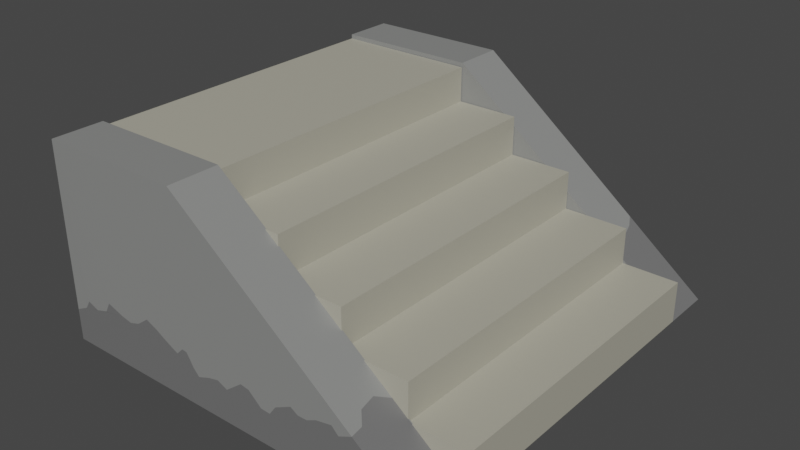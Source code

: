 # Source: escalera.blend  (saved by Blender 2.81.16; exported with 4.5.12 LTS)
import bpy
from mathutils import Matrix  # noqa: F401  (used for matrix-valued properties, if any)

bpy.ops.wm.read_factory_settings(use_empty=True)
scene = bpy.context.scene
scene.name = 'Scene'

# ---- collections
col_collection = bpy.data.collections.new('Collection'); scene.collection.children.link(col_collection)

# ---- materials (node trees are filled in below, after node groups)
mat_material_001 = bpy.data.materials.new('Material.001')
mat_material_001.use_transparent_shadow = False
mat_material_002 = bpy.data.materials.new('Material.002')
mat_material_002.use_transparent_shadow = False
mat_material_003 = bpy.data.materials.new('Material.003')
mat_material_003.use_transparent_shadow = False
mat_material_004 = bpy.data.materials.new('Material.004')
mat_material_004.use_transparent_shadow = False
mat_material_005 = bpy.data.materials.new('Material.005')
mat_material_005.use_transparent_shadow = False

# ---- material node trees
mat_material_001.use_nodes = True; mat_material_001.node_tree.nodes.clear()
_N = mat_material_001.node_tree.nodes; _L = mat_material_001.node_tree.links
n0 = _N.new('ShaderNodeOutputMaterial'); n0.name = 'Material Output'; n0.location = (300, 300)
n1 = _N.new('ShaderNodeBsdfPrincipled'); n1.name = 'Principled BSDF'; n1.location = (10, 300)
n1.distribution = 'GGX'
n1.subsurface_method = 'BURLEY'
n1.inputs[0].default_value = (0.4385, 0.4221, 0.3438, 1.0)
n1.inputs[3].default_value = 1.45
n1.inputs[27].default_value = (0.0, 0.0, 0.0, 1.0)
n1.inputs[28].default_value = 1.0
_L.new(n1.outputs[0], n0.inputs[0])
n0.is_active_output = True
mat_material_002.use_nodes = True; mat_material_002.node_tree.nodes.clear()
_N = mat_material_002.node_tree.nodes; _L = mat_material_002.node_tree.links
n0 = _N.new('ShaderNodeOutputMaterial'); n0.name = 'Material Output'; n0.location = (300, 300)
n1 = _N.new('ShaderNodeBsdfPrincipled'); n1.name = 'Principled BSDF'; n1.location = (10, 300)
n1.distribution = 'GGX'
n1.subsurface_method = 'BURLEY'
n1.inputs[0].default_value = (0.2493, 0.2529, 0.2457, 1.0)
n1.inputs[3].default_value = 1.45
n1.inputs[27].default_value = (0.0, 0.0, 0.0, 1.0)
n1.inputs[28].default_value = 1.0
_L.new(n1.outputs[0], n0.inputs[0])
n0.is_active_output = True
mat_material_003.use_nodes = True; mat_material_003.node_tree.nodes.clear()
_N = mat_material_003.node_tree.nodes; _L = mat_material_003.node_tree.links
n0 = _N.new('ShaderNodeOutputMaterial'); n0.name = 'Material Output'; n0.location = (300, 300)
n1 = _N.new('ShaderNodeBsdfPrincipled'); n1.name = 'Principled BSDF'; n1.location = (10, 300)
n1.distribution = 'GGX'
n1.subsurface_method = 'BURLEY'
n1.inputs[0].default_value = (0.01341, 0.003103, 0.004301, 1.0)
n1.inputs[3].default_value = 1.45
n1.inputs[27].default_value = (0.0, 0.0, 0.0, 1.0)
n1.inputs[28].default_value = 1.0
_L.new(n1.outputs[0], n0.inputs[0])
n0.is_active_output = True
mat_material_004.use_nodes = True; mat_material_004.node_tree.nodes.clear()
_N = mat_material_004.node_tree.nodes; _L = mat_material_004.node_tree.links
n0 = _N.new('ShaderNodeOutputMaterial'); n0.name = 'Material Output'; n0.location = (300, 300)
n1 = _N.new('ShaderNodeBsdfPrincipled'); n1.name = 'Principled BSDF'; n1.location = (10, 300)
n1.distribution = 'GGX'
n1.subsurface_method = 'BURLEY'
n1.inputs[0].default_value = (0.65, 0.65, 0.65, 1.0)
n1.inputs[3].default_value = 1.45
n1.inputs[27].default_value = (0.0, 0.0, 0.0, 1.0)
n1.inputs[28].default_value = 1.0
_L.new(n1.outputs[0], n0.inputs[0])
n0.is_active_output = True
mat_material_005.use_nodes = True; mat_material_005.node_tree.nodes.clear()
_N = mat_material_005.node_tree.nodes; _L = mat_material_005.node_tree.links
n0 = _N.new('ShaderNodeOutputMaterial'); n0.name = 'Material Output'; n0.location = (300, 300)
n1 = _N.new('ShaderNodeBsdfPrincipled'); n1.name = 'Principled BSDF'; n1.location = (10, 300)
n1.distribution = 'GGX'
n1.subsurface_method = 'BURLEY'
n1.inputs[0].default_value = (0.1574, 0.1574, 0.1574, 1.0)
n1.inputs[3].default_value = 1.45
n1.inputs[27].default_value = (0.0, 0.0, 0.0, 1.0)
n1.inputs[28].default_value = 1.0
_L.new(n1.outputs[0], n0.inputs[0])
n0.is_active_output = True

# ---- world
world_world = bpy.data.worlds.new('World'); scene.world = world_world
world_world.use_nodes = True; world_world.node_tree.nodes.clear()
_N = world_world.node_tree.nodes; _L = world_world.node_tree.links
n0 = _N.new('ShaderNodeOutputWorld'); n0.name = 'World Output'; n0.location = (300, 300)
n1 = _N.new('ShaderNodeBackground'); n1.name = 'Background'; n1.location = (10, 300)
n1.inputs[0].default_value = (0.05088, 0.05088, 0.05088, 1.0)
_L.new(n1.outputs[0], n0.inputs[0])
n0.is_active_output = True
world_world.color = (0.05088, 0.05088, 0.05088)
world_world.use_sun_shadow = False
world_world.sun_shadow_jitter_overblur = 0.0

# ---- meshes
me_cube_001 = bpy.data.meshes.new('Cube.001')
me_cube_001.from_pydata([(-4.601, -2.651, -0.01009), (-3.459, -2.651, 2.47), (-4.601, -1.999, -0.01009), (-3.459, -1.999, 2.47), (-1.276, -2.651, -0.01009), (-1.276, -1.999, -0.01009), (-0.2772, -2.012, -0.01009), (-5.29, -1.999, -0.01009), (-5.29, -2.651, -0.01009), (-5.29, -2.665, 2.47), (-5.29, -2.012, 2.47), (-1.0, -6.691, -0.01009), (-1.0, -6.691, 0.5153), (-1.0, -2.665, -0.01009), (-1.0, -2.665, 0.5153), (-0.2772, -6.691, -0.01009), (-0.2772, -6.691, 0.5153), (-0.2772, -2.665, -0.01009), (-0.2772, -2.665, 0.5153), (-1.828, -2.665, -0.01009), (-1.828, -6.691, -0.01009), (-1.828, -6.691, 0.5153), (-1.828, -2.665, 0.5153), (-1.0, -6.691, 0.9796), (-1.0, -2.665, 0.9796), (-1.828, -6.691, 0.9796), (-1.828, -2.665, 0.9796), (-2.644, -2.665, -0.01009), (-2.644, -6.691, -0.01009), (-2.644, -6.691, 0.5153), (-2.644, -2.665, 0.5153), (-2.644, -6.691, 0.9796), (-2.644, -2.665, 0.9796), (-1.828, -6.691, 1.465), (-1.828, -2.665, 1.465), (-2.644, -6.691, 1.465), (-2.644, -2.665, 1.465), (-3.459, -2.665, -0.01009), (-3.459, -6.691, -0.01009), (-3.459, -6.691, 0.5153), (-3.459, -2.665, 0.5153), (-3.459, -6.691, 0.9796), (-3.459, -2.665, 0.9796), (-3.459, -6.691, 1.465), (-3.459, -2.665, 1.465), (-2.644, -6.691, 1.968), (-2.644, -2.665, 1.968), (-3.459, -6.691, 1.968), (-3.459, -2.665, 1.968), (-4.229, -2.665, -0.01009), (-4.229, -6.691, -0.01009), (-4.229, -6.691, 0.5153), (-4.229, -2.665, 0.5153), (-4.229, -6.691, 0.9796), (-4.229, -2.665, 0.9796), (-4.229, -6.691, 1.465), (-4.229, -2.665, 1.465), (-4.229, -6.691, 1.968), (-4.229, -2.665, 1.968), (-3.459, -6.691, 2.415), (-3.459, -2.665, 2.415), (-4.229, -6.691, 2.415), (-4.229, -2.665, 2.415), (-5.29, -2.665, -0.01009), (-5.29, -6.691, -0.01009), (-5.29, -6.691, 0.5153), (-5.29, -2.665, 0.5153), (-5.29, -6.691, 0.9796), (-5.29, -2.665, 0.9796), (-5.29, -6.691, 1.465), (-5.29, -2.665, 1.465), (-5.29, -6.691, 1.968), (-5.29, -2.665, 1.968), (-5.29, -6.691, 2.415), (-5.29, -2.665, 2.415), (-4.601, -7.33, -0.01009), (-3.459, -7.33, 2.47), (-4.601, -6.678, -0.01009), (-3.459, -6.678, 2.47), (-1.276, -7.33, -0.01009), (-0.2772, -7.33, -0.01009), (-1.276, -6.678, -0.01009), (-0.2772, -6.678, -0.01009), (-5.29, -6.678, -0.01009), (-5.29, -7.33, -0.01009), (-5.29, -7.344, 2.47), (-5.29, -6.691, 2.47), (-4.323, -7.33, 0.5928), (-1.137, -7.33, 0.6598), (-5.29, -7.333, 0.3894), (-5.122, -7.333, 0.4714), (-5.054, -7.334, 0.5793), (-4.909, -7.333, 0.5222), (-4.745, -7.333, 0.5722), (-4.677, -7.333, 0.6983), (-4.46, -7.331, 0.6224), (-4.188, -7.33, 0.634), (-4.031, -7.33, 0.7506), (-3.877, -7.33, 0.6848), (-3.742, -7.33, 0.6089), (-3.57, -7.33, 0.5234), (-3.481, -7.33, 0.6111), (-3.417, -7.33, 0.602), (-3.373, -7.33, 0.5348), (-3.33, -7.33, 0.4576), (-3.25, -7.33, 0.3707), (-3.089, -7.33, 0.4307), (-2.957, -7.33, 0.4611), (-2.829, -7.33, 0.4039), (-2.611, -7.33, 0.5705), (-2.5, -7.33, 0.5522), (-2.336, -7.33, 0.4085), (-2.216, -7.33, 0.4), (-2.131, -7.33, 0.5169), (-1.919, -7.33, 0.6244), (-1.827, -7.33, 0.5677), (-1.708, -7.33, 0.5688), (-1.589, -7.33, 0.6273), (-1.388, -7.33, 0.6671), (-1.304, -7.33, 0.5819), (-1.153, -7.172, 0.6723), (-1.258, -7.06, 0.7543), (-1.288, -6.856, 0.7774), (-1.197, -6.691, 0.707), (-4.282, -1.999, 0.6824), (-5.29, -2.003, 0.7809), (-1.303, -2.008, 0.7896), (-1.316, -2.66, 0.7995), (-1.473, -2.005, 0.748), (-1.549, -2.003, 0.6677), (-1.703, -2.001, 0.7056), (-1.806, -2.001, 0.7887), (-1.97, -1.999, 0.7399), (-2.101, -1.999, 0.6649), (-2.365, -1.999, 0.699), (-2.46, -1.999, 0.8012), (-2.662, -1.999, 0.8734), (-2.846, -1.999, 0.7523), (-3.007, -1.999, 0.6123), (-3.264, -1.999, 0.6204), (-3.378, -1.999, 0.7334), (-3.458, -1.999, 0.8026), (-3.673, -1.999, 0.7863), (-3.819, -1.999, 0.7178), (-3.99, -1.999, 0.5926), (-4.118, -1.999, 0.6705), (-4.489, -1.999, 0.6385), (-4.605, -1.999, 0.5504), (-4.779, -1.999, 0.6837), (-4.924, -2.0, 0.7342), (-5.071, -2.002, 0.859), (-1.39, -2.497, 0.8572), (-1.315, -2.357, 0.7988), (-1.198, -2.266, 0.7076), (-1.233, -2.136, 0.7351)], [], [(1, 3, 10, 9), (2, 124, 145, 144, 143, 142, 141, 140, 139, 138, 137, 136, 135, 134, 133, 132, 131, 130, 129, 128, 126, 6, 5), (5, 6, 17, 4), (4, 17, 127, 1, 0), (2, 5, 4, 0), (6, 126, 154, 153, 152, 151, 127, 17), (8, 9, 10, 125, 7), (2, 0, 8, 7), (3, 124, 146, 147, 148, 149, 150, 125, 10), (0, 1, 9, 8), (11, 12, 21, 20), (13, 14, 18, 17), (17, 18, 16, 15), (15, 16, 12, 11), (13, 17, 15, 11), (18, 14, 12, 16), (25, 26, 34, 33), (12, 14, 24, 23), (13, 11, 20, 19), (14, 13, 19, 22), (23, 24, 26, 25), (14, 22, 26, 24), (21, 12, 23, 25), (19, 20, 28, 27), (27, 28, 38, 37), (35, 36, 46, 45), (26, 22, 30, 32), (22, 19, 27, 30), (20, 21, 29, 28), (21, 25, 31, 29), (33, 34, 36, 35), (29, 31, 41, 39), (31, 25, 33, 35), (26, 32, 36, 34), (43, 47, 57, 55), (42, 40, 52, 54), (41, 43, 55, 53), (31, 35, 43, 41), (32, 30, 40, 42), (30, 27, 37, 40), (28, 29, 39, 38), (36, 32, 42, 44), (45, 46, 48, 47), (43, 35, 45, 47), (38, 39, 51, 50), (36, 44, 48, 46), (53, 55, 69, 67), (50, 51, 65, 64), (55, 57, 71, 69), (61, 62, 74, 73), (44, 42, 54, 56), (48, 44, 56, 58), (39, 41, 53, 51), (40, 37, 49, 52), (37, 38, 50, 49), (47, 48, 60, 59), (59, 60, 62, 61), (48, 58, 62, 60), (57, 47, 59, 61), (49, 50, 64, 63), (64, 65, 66, 63), (66, 65, 67, 68), (68, 67, 69, 70), (70, 69, 71, 72), (72, 71, 73, 74), (54, 52, 66, 68), (58, 56, 70, 72), (62, 58, 72, 74), (56, 54, 68, 70), (51, 53, 67, 65), (52, 49, 63, 66), (57, 61, 73, 71), (76, 78, 86, 85), (77, 78, 82, 81), (81, 82, 80, 79), (79, 80, 88, 119, 118, 117, 116, 115, 114, 113, 112, 111, 110, 109, 108, 107, 106, 105, 104, 103, 102, 101, 100, 99, 98, 97, 96, 87, 75), (77, 81, 79, 75), (82, 123, 122, 121, 120, 88, 80), (84, 89, 85, 86, 83), (77, 75, 84, 83), (78, 77, 83, 86), (75, 87, 95, 94, 93, 92, 91, 90, 89, 84), (89, 90, 91, 92, 93, 94, 95, 87, 76, 85), (87, 96, 97, 98, 99, 100, 101, 102, 103, 104, 105, 106, 107, 108, 109, 110, 111, 112, 113, 114, 115, 116, 117, 118, 119, 88, 76), (88, 120, 121, 122, 123, 82, 78, 76), (126, 128, 129, 130, 131, 132, 133, 134, 135, 136, 137, 138, 139, 140, 141, 142, 143, 144, 145, 124, 3), (125, 150, 149, 148, 147, 146, 124, 2, 7), (127, 151, 152, 153, 154, 126, 3, 1)])
me_cube_001.polygons.foreach_set('material_index', [1, 4, 1, 1, 1, 4, 1, 1, 1, 1, 0, 0, 0, 0, 0, 0, 0, 0, 0, 0, 0, 0, 0, 0, 0, 0, 0, 0, 0, 0, 0, 0, 0, 0, 0, 0, 0, 0, 0, 0, 0, 0, 0, 0, 0, 0, 0, 0, 0, 0, 0, 0, 0, 0, 0, 0, 0, 0, 0, 0, 0, 0, 0, 0, 0, 0, 0, 0, 0, 0, 0, 0, 1, 1, 1, 4, 1, 4, 1, 1, 1, 4, 1, 1, 1, 1, 4, 1])
_uv = me_cube_001.uv_layers.new(name='UVMap')
_uv.uv.foreach_set('vector', [0.875, 0.75, 0.875, 0.5, 0.875, 0.5, 0.875, 0.75, 0.375, 0.25, 0.4448, 0.25, 0.4471, 0.2617, 0.442, 0.2732, 0.4575, 0.2808, 0.4674, 0.2885, 0.4742, 0.3026, 0.4687, 0.3106, 0.4584, 0.3227, 0.4638, 0.3405, 0.4871, 0.3449, 0.5112, 0.351, 0.5119, 0.3663, 0.5016, 0.377, 0.5122, 0.3938, 0.5359, 0.3962, 0.5603, 0.401, 0.5551, 0.4107, 0.5652, 0.4194, 0.592, 0.4167, 0.625, 0.4194, 0.625, 0.5, 0.375, 0.5, 0.375, 0.5, 0.625, 0.5, 0.625, 0.75, 0.375, 0.75, 0.375, 0.75, 0.625, 0.75, 0.625, 0.8316, 0.625, 1.0, 0.375, 1.0, 0.125, 0.5, 0.375, 0.5, 0.375, 0.75, 0.125, 0.75, 0.625, 0.5, 0.7056, 0.5, 0.7001, 0.549, 0.6973, 0.5988, 0.7065, 0.6339, 0.7124, 0.6876, 0.7066, 0.75, 0.625, 0.75, 0.375, 0.0, 0.625, 0.0, 0.625, 0.25, 0.4547, 0.25, 0.375, 0.25, 0.125, 0.5, 0.125, 0.75, 0.125, 0.75, 0.125, 0.5, 0.625, 0.25, 0.4448, 0.25, 0.4404, 0.25, 0.4315, 0.25, 0.4449, 0.25, 0.45, 0.25, 0.4626, 0.25, 0.4547, 0.25, 0.625, 0.25, 0.375, 1.0, 0.625, 1.0, 0.625, 1.0, 0.375, 1.0, 0.375, 1.0, 0.625, 1.0, 0.625, 1.0, 0.375, 1.0, 0.375, 0.25, 0.625, 0.25, 0.625, 0.5, 0.375, 0.5, 0.375, 0.5, 0.625, 0.5, 0.625, 0.75, 0.375, 0.75, 0.375, 0.75, 0.625, 0.75, 0.625, 1.0, 0.375, 1.0, 0.125, 0.5, 0.375, 0.5, 0.375, 0.75, 0.125, 0.75, 0.625, 0.5, 0.875, 0.5, 0.875, 0.75, 0.625, 0.75, 0.875, 0.75, 0.875, 0.5, 0.875, 0.5, 0.875, 0.75, 0.875, 0.75, 0.875, 0.5, 0.875, 0.5, 0.875, 0.75, 0.125, 0.5, 0.125, 0.75, 0.125, 0.75, 0.125, 0.5, 0.625, 0.25, 0.375, 0.25, 0.375, 0.25, 0.625, 0.25, 0.875, 0.75, 0.875, 0.5, 0.875, 0.5, 0.875, 0.75, 0.625, 0.25, 0.625, 0.25, 0.625, 0.25, 0.625, 0.25, 0.625, 1.0, 0.625, 1.0, 0.625, 1.0, 0.625, 1.0, 0.125, 0.5, 0.125, 0.75, 0.125, 0.75, 0.125, 0.5, 0.125, 0.5, 0.125, 0.75, 0.125, 0.75, 0.125, 0.5, 0.875, 0.75, 0.875, 0.5, 0.875, 0.5, 0.875, 0.75, 0.625, 0.25, 0.625, 0.25, 0.625, 0.25, 0.625, 0.25, 0.625, 0.25, 0.375, 0.25, 0.375, 0.25, 0.625, 0.25, 0.375, 1.0, 0.625, 1.0, 0.625, 1.0, 0.375, 1.0, 0.625, 1.0, 0.625, 1.0, 0.625, 1.0, 0.625, 1.0, 0.875, 0.75, 0.875, 0.5, 0.875, 0.5, 0.875, 0.75, 0.625, 1.0, 0.625, 1.0, 0.625, 1.0, 0.625, 1.0, 0.625, 1.0, 0.625, 1.0, 0.625, 1.0, 0.625, 1.0, 0.625, 0.25, 0.625, 0.25, 0.625, 0.25, 0.625, 0.25, 0.625, 1.0, 0.625, 1.0, 0.625, 1.0, 0.625, 1.0, 0.625, 0.25, 0.625, 0.25, 0.625, 0.25, 0.625, 0.25, 0.625, 1.0, 0.625, 1.0, 0.625, 1.0, 0.625, 1.0, 0.625, 1.0, 0.625, 1.0, 0.625, 1.0, 0.625, 1.0, 0.625, 0.25, 0.625, 0.25, 0.625, 0.25, 0.625, 0.25, 0.625, 0.25, 0.375, 0.25, 0.375, 0.25, 0.625, 0.25, 0.375, 1.0, 0.625, 1.0, 0.625, 1.0, 0.375, 1.0, 0.625, 0.25, 0.625, 0.25, 0.625, 0.25, 0.625, 0.25, 0.875, 0.75, 0.875, 0.5, 0.875, 0.5, 0.875, 0.75, 0.625, 1.0, 0.625, 1.0, 0.625, 1.0, 0.625, 1.0, 0.375, 1.0, 0.625, 1.0, 0.625, 1.0, 0.375, 1.0, 0.625, 0.25, 0.625, 0.25, 0.625, 0.25, 0.625, 0.25, 0.625, 1.0, 0.625, 1.0, 0.625, 1.0, 0.625, 1.0, 0.375, 1.0, 0.625, 1.0, 0.625, 1.0, 0.375, 1.0, 0.625, 1.0, 0.625, 1.0, 0.625, 1.0, 0.625, 1.0, 0.875, 0.75, 0.875, 0.5, 0.875, 0.5, 0.875, 0.75, 0.625, 0.25, 0.625, 0.25, 0.625, 0.25, 0.625, 0.25, 0.625, 0.25, 0.625, 0.25, 0.625, 0.25, 0.625, 0.25, 0.625, 1.0, 0.625, 1.0, 0.625, 1.0, 0.625, 1.0, 0.625, 0.25, 0.375, 0.25, 0.375, 0.25, 0.625, 0.25, 0.125, 0.5, 0.125, 0.75, 0.125, 0.75, 0.125, 0.5, 0.875, 0.75, 0.875, 0.5, 0.875, 0.5, 0.875, 0.75, 0.875, 0.75, 0.875, 0.5, 0.875, 0.5, 0.875, 0.75, 0.625, 0.25, 0.625, 0.25, 0.625, 0.25, 0.625, 0.25, 0.625, 1.0, 0.625, 1.0, 0.625, 1.0, 0.625, 1.0, 0.125, 0.5, 0.125, 0.75, 0.125, 0.75, 0.125, 0.5, 0.375, 0.0, 0.625, 0.0, 0.625, 0.25, 0.375, 0.25, 0.625, 0.25, 0.625, 0.0, 0.625, 0.0, 0.625, 0.25, 0.625, 0.25, 0.625, 0.0, 0.625, 0.0, 0.625, 0.25, 0.625, 0.25, 0.625, 0.0, 0.625, 0.0, 0.625, 0.25, 0.625, 0.25, 0.625, 0.0, 0.625, 0.0, 0.625, 0.25, 0.625, 0.25, 0.625, 0.25, 0.625, 0.25, 0.625, 0.25, 0.625, 0.25, 0.625, 0.25, 0.625, 0.25, 0.625, 0.25, 0.625, 0.25, 0.625, 0.25, 0.625, 0.25, 0.625, 0.25, 0.625, 0.25, 0.625, 0.25, 0.625, 0.25, 0.625, 0.25, 0.625, 1.0, 0.625, 1.0, 0.625, 1.0, 0.625, 1.0, 0.625, 0.25, 0.375, 0.25, 0.375, 0.25, 0.625, 0.25, 0.625, 1.0, 0.625, 1.0, 0.625, 1.0, 0.625, 1.0, 0.875, 0.75, 0.875, 0.5, 0.875, 0.5, 0.875, 0.75, 0.375, 0.25, 0.625, 0.25, 0.625, 0.5, 0.375, 0.5, 0.375, 0.5, 0.625, 0.5, 0.625, 0.75, 0.375, 0.75, 0.375, 0.75, 0.625, 0.75, 0.625, 0.8175, 0.5797, 0.8162, 0.5869, 0.825, 0.5515, 0.8293, 0.5256, 0.8302, 0.5144, 0.8358, 0.5183, 0.8442, 0.4831, 0.8491, 0.4569, 0.847, 0.4539, 0.8552, 0.4719, 0.8736, 0.4705, 0.8816, 0.4395, 0.8879, 0.4448, 0.8994, 0.4381, 0.9072, 0.4276, 0.9159, 0.4374, 0.9252, 0.446, 0.9314, 0.453, 0.9371, 0.4528, 0.9419, 0.4413, 0.9447, 0.4478, 0.96, 0.4531, 0.9721, 0.4564, 0.9849, 0.4423, 0.992, 0.4358, 1.0, 0.375, 1.0, 0.125, 0.5, 0.375, 0.5, 0.375, 0.75, 0.125, 0.75, 0.625, 0.5, 0.6973, 0.5635, 0.7044, 0.5994, 0.7021, 0.6462, 0.6938, 0.6894, 0.6925, 0.75, 0.625, 0.75, 0.375, 0.0, 0.4153, 0.0, 0.625, 0.0, 0.625, 0.25, 0.375, 0.25, 0.125, 0.5, 0.125, 0.75, 0.125, 0.75, 0.125, 0.5, 0.625, 0.25, 0.375, 0.25, 0.375, 0.25, 0.625, 0.25, 0.375, 1.0, 0.4358, 1.0, 0.4388, 1.0, 0.4464, 1.0, 0.4337, 1.0, 0.4287, 1.0, 0.4344, 1.0, 0.4235, 1.0, 0.4153, 1.0, 0.375, 1.0, 0.4153, 1.0, 0.4235, 1.0, 0.4344, 1.0, 0.4287, 1.0, 0.4337, 1.0, 0.4464, 1.0, 0.4388, 1.0, 0.4358, 1.0, 0.625, 1.0, 0.625, 1.0, 0.4358, 1.0, 0.4423, 0.992, 0.4564, 0.9849, 0.4531, 0.9721, 0.4478, 0.96, 0.4413, 0.9447, 0.4528, 0.9419, 0.453, 0.9371, 0.446, 0.9314, 0.4374, 0.9252, 0.4276, 0.9159, 0.4381, 0.9072, 0.4448, 0.8994, 0.4395, 0.8879, 0.4705, 0.8816, 0.4719, 0.8736, 0.4539, 0.8552, 0.4569, 0.847, 0.4831, 0.8491, 0.5183, 0.8442, 0.5144, 0.8358, 0.5256, 0.8302, 0.5515, 0.8293, 0.5869, 0.825, 0.5797, 0.8162, 0.625, 0.8175, 0.625, 1.0, 0.6925, 0.75, 0.6938, 0.6894, 0.7021, 0.6462, 0.7044, 0.5994, 0.6973, 0.5635, 0.625, 0.5, 0.875, 0.5, 0.875, 0.75, 0.625, 0.4194, 0.592, 0.4167, 0.5652, 0.4194, 0.5551, 0.4107, 0.5603, 0.401, 0.5359, 0.3962, 0.5122, 0.3938, 0.5016, 0.377, 0.5119, 0.3663, 0.5112, 0.351, 0.4871, 0.3449, 0.4638, 0.3405, 0.4584, 0.3227, 0.4687, 0.3106, 0.4742, 0.3026, 0.4674, 0.2885, 0.4575, 0.2808, 0.442, 0.2732, 0.4471, 0.2617, 0.4448, 0.25, 0.625, 0.25, 0.4547, 0.25, 0.4626, 0.25, 0.45, 0.25, 0.4449, 0.25, 0.4315, 0.25, 0.4404, 0.25, 0.4448, 0.25, 0.375, 0.25, 0.375, 0.25, 0.7066, 0.75, 0.7124, 0.6876, 0.7065, 0.6339, 0.6973, 0.5988, 0.7001, 0.549, 0.7056, 0.5, 0.875, 0.5, 0.875, 0.75])
me_cube_001.materials.append(mat_material_001)
me_cube_001.materials.append(mat_material_002)
me_cube_001.materials.append(mat_material_003)
me_cube_001.materials.append(mat_material_004)
me_cube_001.materials.append(mat_material_005)
me_cube_001.use_remesh_fix_poles = True
me_cube_001.use_remesh_preserve_attributes = False
me_cube_001.use_mirror_vertex_groups = False
me_cube_001.update()

# ---- objects
ob_cube_001 = bpy.data.objects.new('Cube.001', me_cube_001)

# ---- transforms, parenting, visibility, modifiers, constraints
ob_cube_001.location = (0.0, 4.679, 0.0)
ob_cube_001.lineart.crease_threshold = 0.0

# ---- collection membership
col_collection.objects.link(ob_cube_001)

# ---- scene / render settings (as saved in the file)
scene.frame_start = 1; scene.frame_end = 250; scene.frame_set(1)
scene.render.engine = 'BLENDER_EEVEE_NEXT'
scene.cycles.use_denoising = False
scene.cycles.samples = 128
scene.cycles.sampling_pattern = 'TABULATED_SOBOL'
scene.cycles.use_adaptive_sampling = False
scene.cycles.use_light_tree = False
scene.view_settings.view_transform = 'Filmic'
bpy.context.view_layer.update()

# ---- added for rendering (the .blend has no active camera and no usable light): camera, sun
cam_auto = bpy.data.cameras.new('AutoCamera')
cam_auto.lens = 50.0
cam_auto.sensor_width = 36.0
cam_auto.clip_end = 1000.0
ob_auto_camera = bpy.data.objects.new('AutoCamera', cam_auto)
scene.collection.objects.link(ob_auto_camera)
ob_auto_camera.location = (4.37407, -8.58117, 6.95598)
ob_auto_camera.rotation_euler = (1.09748, -7.21219e-08, 0.694738)
scene.camera = ob_auto_camera
light_auto_sun = bpy.data.lights.new('AutoSun', 'SUN')
light_auto_sun.energy = 3.0
light_auto_sun.angle = 0.0523599
ob_auto_sun = bpy.data.objects.new('AutoSun', light_auto_sun)
scene.collection.objects.link(ob_auto_sun)
ob_auto_sun.rotation_euler = (0.872665, 0.174533, 0.523599)
bpy.context.view_layer.update()

